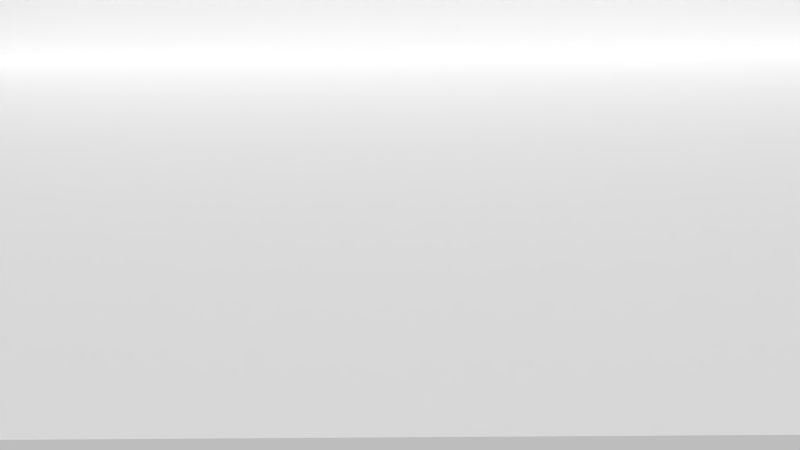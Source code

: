 # Source: AB-Hintergrund.blend  (saved by Blender 2.72.0; exported with 4.5.12 LTS)
import bpy
from mathutils import Matrix  # noqa: F401  (used for matrix-valued properties, if any)

bpy.ops.wm.read_factory_settings(use_empty=True)
scene = bpy.context.scene
scene.name = 'Scene'

# ---- collections
col_collection_1 = bpy.data.collections.new('Collection 1'); scene.collection.children.link(col_collection_1)

# ---- materials (node trees are filled in below, after node groups)
mat_material = bpy.data.materials.new('Material')
mat_material.alpha_threshold = 0.0
mat_material.roughness = 0.5
mat_material_002 = bpy.data.materials.new('Material.002')
mat_material_002.alpha_threshold = 0.0
mat_material_002.roughness = 0.5

# ---- material node trees
mat_material.use_nodes = True; mat_material.node_tree.nodes.clear()
_N = mat_material.node_tree.nodes; _L = mat_material.node_tree.links
n0 = _N.new('ShaderNodeOutputMaterial'); n0.name = 'Material Output'; n0.location = (300, 300)
n1 = _N.new('ShaderNodeBsdfDiffuse'); n1.name = 'Diffuse BSDF'; n1.location = (10, 300)
n1.inputs[0].default_value = (1.0, 1.0, 1.0, 1.0)
_L.new(n1.outputs[0], n0.inputs[0])
n0.is_active_output = True
mat_material_002.use_nodes = True; mat_material_002.node_tree.nodes.clear()
_N = mat_material_002.node_tree.nodes; _L = mat_material_002.node_tree.links
n0 = _N.new('ShaderNodeOutputMaterial'); n0.name = 'Material Output'; n0.location = (300, 300)
n1 = _N.new('ShaderNodeBsdfDiffuse'); n1.name = 'Diffuse BSDF'; n1.location = (10, 300)
n1.inputs[0].default_value = (1.0, 1.0, 1.0, 1.0)
_L.new(n1.outputs[0], n0.inputs[0])
n0.is_active_output = True

# ---- world
world_world = bpy.data.worlds.new('World'); scene.world = world_world
world_world.color = (0.05088, 0.05088, 0.05088)
world_world.use_sun_shadow = False
world_world.sun_shadow_jitter_overblur = 0.0
world_world.cycles.sampling_method = 'MANUAL'
world_world.cycles.sample_map_resolution = 256

# ---- cameras
cam_camera = bpy.data.cameras.new('Camera')
cam_camera.clip_end = 100.0
cam_camera.lens = 35.0
cam_camera.sensor_width = 32.0
cam_camera.sensor_height = 18.0
cam_camera.display_size = 2.0
cam_camera.dof.focus_distance = 0.0

# ---- meshes
me_plane = bpy.data.meshes.new('Plane')
me_plane.from_pydata([(-1.0, -2.057, 0.0), (1.988, -2.057, 0.0), (-1.0, 2.057, 0.0), (1.988, 2.057, 0.0), (-1.0, -2.057, 6.81), (-1.0, 2.057, 6.81), (1.988, -2.057, -2.884), (1.988, 2.057, -2.884)], [], [(0, 1, 3, 2), (0, 2, 5, 4), (3, 1, 6, 7)])
me_plane.polygons.foreach_set('material_index', [1, 0, 0])
me_plane.materials.append(mat_material)
me_plane.materials.append(mat_material_002)
me_plane.use_remesh_preserve_volume = False
me_plane.use_remesh_preserve_attributes = False
me_plane.use_mirror_vertex_groups = False
me_plane.update()

# ---- objects
ob_camera = bpy.data.objects.new('Camera', cam_camera)
ob_plane = bpy.data.objects.new('Plane', me_plane)

# ---- transforms, parenting, visibility, modifiers, constraints
ob_camera.location = (20.5, 0.0, 9.887)
ob_camera.rotation_euler = (1.011, 0.0122, 1.574)
ob_camera.lineart.crease_threshold = 0.0
ob_plane.location = (0.0, 0.0, 0.0)
ob_plane.scale = (5.461, 7.998, 1.0)
ob_plane.lineart.crease_threshold = 0.0

# ---- collection membership
col_collection_1.objects.link(ob_camera)
col_collection_1.objects.link(ob_plane)

# ---- scene / render settings (as saved in the file)
scene.camera = ob_camera
scene.frame_start = 1; scene.frame_end = 250; scene.frame_set(1)
scene.render.engine = 'CYCLES'
scene.render.resolution_percentage = 50
scene.render.dither_intensity = 0.0
scene.cycles.use_denoising = False
scene.cycles.samples = 10
scene.cycles.sampling_pattern = 'TABULATED_SOBOL'
scene.cycles.light_sampling_threshold = 0.0
scene.cycles.use_adaptive_sampling = False
scene.cycles.use_light_tree = False
scene.cycles.blur_glossy = 0.0
scene.cycles.pixel_filter_type = 'GAUSSIAN'
scene.cycles.sample_clamp_indirect = 0.0
scene.view_settings.view_transform = 'Standard'
bpy.context.view_layer.update()

# ---- added for rendering (the .blend has no usable light): sun
light_auto_sun = bpy.data.lights.new('AutoSun', 'SUN')
light_auto_sun.energy = 3.0
light_auto_sun.angle = 0.0523599
ob_auto_sun = bpy.data.objects.new('AutoSun', light_auto_sun)
scene.collection.objects.link(ob_auto_sun)
ob_auto_sun.rotation_euler = (0.872665, 0.174533, 0.523599)
bpy.context.view_layer.update()

